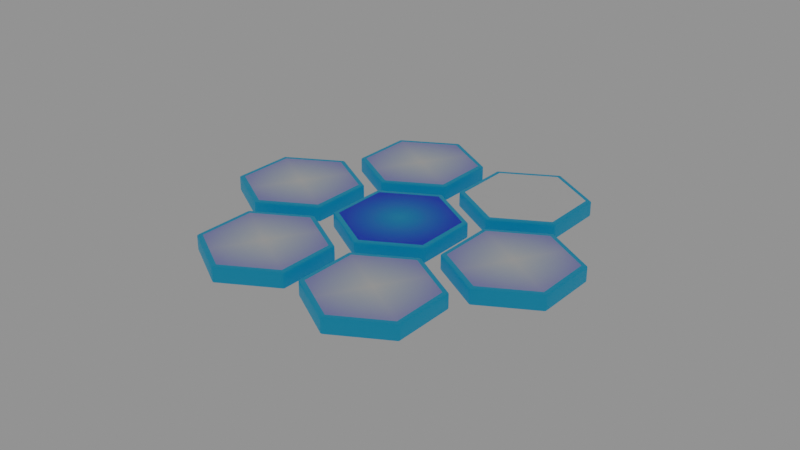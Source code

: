 # Source: Inventory_Hex.blend  (saved by Blender 4.0.36; exported with 4.5.12 LTS)
import bpy
from mathutils import Matrix  # noqa: F401  (used for matrix-valued properties, if any)

bpy.ops.wm.read_factory_settings(use_empty=True)
scene = bpy.context.scene
scene.name = 'Scene'

# ---- collections
col_collection = bpy.data.collections.new('Collection'); scene.collection.children.link(col_collection)

# ---- images (referenced by path relative to the original .blend; pixels are not part of the script)
import os
ASSET_DIR = os.environ.get("B2B_ASSET_DIR", "")  # directory of the original .blend (textures are referenced by path, not embedded)
HERE = os.path.dirname(os.path.abspath(__file__))  # packed textures are extracted next to this script under _unpacked/

def load_image(name, relpath, width, height, colorspace="sRGB"):
    """Load a texture the original file referenced (path relative to the .blend, or extracted next to this script)."""
    p = next((c for c in (os.path.join(HERE, relpath), os.path.join(ASSET_DIR, relpath)) if relpath and os.path.exists(c)), "")
    if p:
        img = bpy.data.images.load(p, check_existing=True)
        img.name = name
    else:  # same state as the original file: an image datablock whose file is absent (Cycles renders it pink)
        img = bpy.data.images.new(name, width, height)
        img.source = "FILE"
        img.filepath = "//" + (relpath or name)
    img.colorspace_settings.name = colorspace
    return img
img_hammer_png = load_image('Hammer.png', 'Hammer.png', 1024, 1024, 'sRGB')
img_drill_icon_png = load_image('Drill Icon.png', 'Icons/Drill Icon.png', 1024, 1024, 'sRGB')

# ---- materials (node trees are filled in below, after node groups)
mat_gradient_middle = bpy.data.materials.new('Gradient Middle')
mat_full_blue = bpy.data.materials.new('Full Blue')
mat_gradient_inside = bpy.data.materials.new('Gradient inside')
mat_gradient_boor = bpy.data.materials.new('Gradient Boor')

# ---- node groups
ng_auto_smooth = bpy.data.node_groups.new('Auto Smooth', 'GeometryNodeTree')
_s = ng_auto_smooth.interface.new_socket(name='Geometry', in_out='OUTPUT', socket_type='NodeSocketGeometry')
_s = ng_auto_smooth.interface.new_socket(name='Geometry', in_out='INPUT', socket_type='NodeSocketGeometry')
_s = ng_auto_smooth.interface.new_socket(name='Angle', in_out='INPUT', socket_type='NodeSocketFloat')
_s.subtype = 'ANGLE'
_s.min_value = 0.0
_s.max_value = 3.142
ng_auto_smooth.is_modifier = True
_N = ng_auto_smooth.nodes; _L = ng_auto_smooth.links
n0 = _N.new('NodeGroupOutput'); n0.name = 'Group Output'; n0.location = (480, -100)
n1 = _N.new('NodeGroupInput'); n1.name = 'Group Input'; n1.location = (-420, -300)
n2 = _N.new('NodeGroupInput'); n2.name = 'Group Input.001'; n2.location = (-60, -100)
n3 = _N.new('GeometryNodeSetShadeSmooth'); n3.name = 'Set Shade Smooth'; n3.location = (120, -100)
n3.domain = 'EDGE'
n4 = _N.new('GeometryNodeSetShadeSmooth'); n4.name = 'Set Shade Smooth.001'; n4.location = (300, -100)
n5 = _N.new('GeometryNodeInputMeshEdgeAngle'); n5.name = 'Edge Angle'; n5.location = (-420, -220)
n6 = _N.new('GeometryNodeInputEdgeSmooth'); n6.name = 'Is Edge Smooth'; n6.location = (-60, -160)
n7 = _N.new('GeometryNodeInputShadeSmooth'); n7.name = 'Is Face Smooth'; n7.location = (-240, -340)
n8 = _N.new('FunctionNodeBooleanMath'); n8.name = 'Boolean Math'; n8.location = (-60, -220)
n9 = _N.new('FunctionNodeCompare'); n9.name = 'Compare'; n9.location = (-240, -180)
n9.operation = 'LESS_EQUAL'
_L.new(n5.outputs[0], n9.inputs[0])
_L.new(n4.outputs[0], n0.inputs[0])
_L.new(n1.outputs[1], n9.inputs[1])
_L.new(n9.outputs[0], n8.inputs[0])
_L.new(n7.outputs[0], n8.inputs[1])
_L.new(n2.outputs[0], n3.inputs[0])
_L.new(n6.outputs[0], n3.inputs[1])
_L.new(n3.outputs[0], n4.inputs[0])
_L.new(n8.outputs[0], n3.inputs[2])
n0.is_active_output = True

# ---- material node trees
mat_gradient_middle.use_nodes = True; mat_gradient_middle.node_tree.nodes.clear()
_N = mat_gradient_middle.node_tree.nodes; _L = mat_gradient_middle.node_tree.links
n0 = _N.new('ShaderNodeMapping'); n0.name = 'Mapping'; n0.location = (-565, 282)
n0.inputs[3].default_value = (25.0, 25.0, 25.0)
n1 = _N.new('ShaderNodeTexCoord'); n1.name = 'Texture Coordinate'; n1.location = (-785, 287)
n2 = _N.new('ShaderNodeTexGradient'); n2.name = 'Gradient Texture'; n2.location = (-357, 272)
n2.gradient_type = 'QUADRATIC_SPHERE'
n3 = _N.new('ShaderNodeValToRGB'); n3.name = 'Color Ramp'; n3.location = (-116, 265)
while len(n3.color_ramp.elements) > 1: n3.color_ramp.elements.remove(n3.color_ramp.elements[-1])
n3.color_ramp.elements[0].position = 0.3527; n3.color_ramp.elements[0].color = (0.03176, 0.01048, 1.0, 1.0)
_e = n3.color_ramp.elements.new(1.0); _e.color = (0.0, 0.5776, 0.9999, 1.0)
n4 = _N.new('ShaderNodeOutputMaterial'); n4.name = 'Material Output'; n4.location = (988, 334)
n5 = _N.new('ShaderNodeBsdfPrincipled'); n5.name = 'Principled BSDF'; n5.location = (348, 233)
n5.inputs[3].default_value = 1.45
_L.new(n3.outputs[0], n5.inputs[0])
_L.new(n0.outputs[0], n2.inputs[0])
_L.new(n1.outputs[3], n0.inputs[0])
_L.new(n2.outputs[1], n3.inputs[0])
_L.new(n5.outputs[0], n4.inputs[0])
n4.is_active_output = True
mat_full_blue.use_nodes = True; mat_full_blue.node_tree.nodes.clear()
_N = mat_full_blue.node_tree.nodes; _L = mat_full_blue.node_tree.links
n0 = _N.new('ShaderNodeBsdfPrincipled'); n0.name = 'Principled BSDF'; n0.location = (10, 300)
n0.inputs[0].default_value = (0.0, 0.5776, 0.9999, 1.0)
n0.inputs[3].default_value = 1.45
n1 = _N.new('ShaderNodeOutputMaterial'); n1.name = 'Material Output'; n1.location = (300, 300)
_L.new(n0.outputs[0], n1.inputs[0])
n1.is_active_output = True
mat_gradient_inside.use_nodes = True; mat_gradient_inside.node_tree.nodes.clear()
_N = mat_gradient_inside.node_tree.nodes; _L = mat_gradient_inside.node_tree.links
n0 = _N.new('ShaderNodeMapping'); n0.name = 'Mapping'; n0.location = (-565, 282)
n0.inputs[3].default_value = (25.0, 25.0, 25.0)
n1 = _N.new('ShaderNodeTexCoord'); n1.name = 'Texture Coordinate'; n1.location = (-785, 287)
n2 = _N.new('ShaderNodeTexGradient'); n2.name = 'Gradient Texture'; n2.location = (-357, 272)
n2.gradient_type = 'QUADRATIC_SPHERE'
n3 = _N.new('ShaderNodeValToRGB'); n3.name = 'Color Ramp'; n3.location = (-116, 265)
while len(n3.color_ramp.elements) > 1: n3.color_ramp.elements.remove(n3.color_ramp.elements[-1])
n3.color_ramp.elements[0].position = 0.3527; n3.color_ramp.elements[0].color = (0.03176, 0.01048, 1.0, 1.0)
_e = n3.color_ramp.elements.new(1.0); _e.color = (0.0, 0.5776, 0.9999, 1.0)
n4 = _N.new('ShaderNodeBsdfPrincipled'); n4.name = 'Principled BSDF.001'; n4.location = (354, 629)
n4.inputs[0].default_value = (1.0, 1.0, 1.0, 1.0)
n4.inputs[3].default_value = 1.45
n5 = _N.new('ShaderNodeOutputMaterial'); n5.name = 'Material Output'; n5.location = (988, 334)
n6 = _N.new('ShaderNodeMixShader'); n6.name = 'Mix Shader'; n6.location = (760, 491)
n7 = _N.new('ShaderNodeBsdfPrincipled'); n7.name = 'Principled BSDF'; n7.location = (348, 233)
n7.inputs[3].default_value = 1.45
n8 = _N.new('ShaderNodeTexImage'); n8.name = 'Image Texture'; n8.location = (-191, 624)
n8.image = img_hammer_png
n8.extension = 'CLIP'
_L.new(n3.outputs[0], n7.inputs[0])
_L.new(n0.outputs[0], n2.inputs[0])
_L.new(n1.outputs[3], n0.inputs[0])
_L.new(n2.outputs[1], n3.inputs[0])
_L.new(n6.outputs[0], n5.inputs[0])
_L.new(n4.outputs[0], n6.inputs[2])
_L.new(n7.outputs[0], n6.inputs[1])
_L.new(n8.outputs[1], n6.inputs[0])
n5.is_active_output = True
mat_gradient_boor.use_nodes = True; mat_gradient_boor.node_tree.nodes.clear()
_N = mat_gradient_boor.node_tree.nodes; _L = mat_gradient_boor.node_tree.links
n0 = _N.new('ShaderNodeMapping'); n0.name = 'Mapping'; n0.location = (-565, 282)
n0.inputs[3].default_value = (25.0, 25.0, 25.0)
n1 = _N.new('ShaderNodeTexCoord'); n1.name = 'Texture Coordinate'; n1.location = (-785, 287)
n2 = _N.new('ShaderNodeTexGradient'); n2.name = 'Gradient Texture'; n2.location = (-357, 272)
n2.gradient_type = 'QUADRATIC_SPHERE'
n3 = _N.new('ShaderNodeValToRGB'); n3.name = 'Color Ramp'; n3.location = (-116, 265)
while len(n3.color_ramp.elements) > 1: n3.color_ramp.elements.remove(n3.color_ramp.elements[-1])
n3.color_ramp.elements[0].position = 0.3527; n3.color_ramp.elements[0].color = (0.03176, 0.01048, 1.0, 1.0)
_e = n3.color_ramp.elements.new(1.0); _e.color = (0.0, 0.5776, 0.9999, 1.0)
n4 = _N.new('ShaderNodeBsdfPrincipled'); n4.name = 'Principled BSDF.001'; n4.location = (354, 629)
n4.inputs[0].default_value = (1.0, 1.0, 1.0, 1.0)
n4.inputs[3].default_value = 1.45
n5 = _N.new('ShaderNodeOutputMaterial'); n5.name = 'Material Output'; n5.location = (988, 334)
n6 = _N.new('ShaderNodeMixShader'); n6.name = 'Mix Shader'; n6.location = (760, 491)
n7 = _N.new('ShaderNodeBsdfPrincipled'); n7.name = 'Principled BSDF'; n7.location = (348, 233)
n7.inputs[3].default_value = 1.45
n8 = _N.new('ShaderNodeTexImage'); n8.name = 'Image Texture'; n8.location = (-166, 653)
n8.image = img_drill_icon_png
_L.new(n3.outputs[0], n7.inputs[0])
_L.new(n0.outputs[0], n2.inputs[0])
_L.new(n1.outputs[3], n0.inputs[0])
_L.new(n2.outputs[1], n3.inputs[0])
_L.new(n6.outputs[0], n5.inputs[0])
_L.new(n4.outputs[0], n6.inputs[2])
_L.new(n7.outputs[0], n6.inputs[1])
_L.new(n8.outputs[1], n6.inputs[0])
n5.is_active_output = True

# ---- world
world_world = bpy.data.worlds.new('World'); scene.world = world_world
world_world.use_nodes = True; world_world.node_tree.nodes.clear()
_N = world_world.node_tree.nodes; _L = world_world.node_tree.links
n0 = _N.new('ShaderNodeOutputWorld'); n0.name = 'World Output'; n0.location = (300, 300)
n1 = _N.new('ShaderNodeBackground'); n1.name = 'Background'; n1.location = (10, 300)
n1.inputs[0].default_value = (0.3102, 0.3102, 0.3102, 1.0)
_L.new(n1.outputs[0], n0.inputs[0])
n0.is_active_output = True
world_world.color = (0.05088, 0.05088, 0.05088)
world_world.use_sun_shadow = False
world_world.sun_shadow_jitter_overblur = 0.0

# ---- meshes
me_cylinder_014 = bpy.data.meshes.new('Cylinder.014')
me_cylinder_014.from_pydata([(0.0, 0.02, -0.0025), (0.0, 0.01822, 0.0025), (0.01732, 0.01, -0.0025), (0.01578, 0.009109, 0.0025), (0.01732, -0.01, -0.0025), (0.01578, -0.009109, 0.0025), (0.0, -0.02, -0.0025), (0.0, -0.01822, 0.0025), (-0.01732, -0.01, -0.0025), (-0.01578, -0.009109, 0.0025), (-0.01732, 0.01, -0.0025), (-0.01578, 0.009109, 0.0025), (0.01732, 0.01, 0.0025), (0.0, 0.02, 0.0025), (0.01732, -0.01, 0.0025), (0.0, -0.02, 0.0025), (-0.01732, -0.01, 0.0025), (-0.01732, 0.01, 0.0025)], [], [(0, 13, 12, 2), (2, 12, 14, 4), (4, 14, 15, 6), (6, 15, 16, 8), (3, 1, 11, 9, 7, 5), (8, 16, 17, 10), (10, 17, 13, 0), (0, 2, 4, 6, 8, 10), (1, 3, 12, 13), (3, 5, 14, 12), (5, 7, 15, 14), (7, 9, 16, 15), (9, 11, 17, 16), (11, 1, 13, 17)])
me_cylinder_014.polygons.foreach_set('use_smooth', [True] * 14)
me_cylinder_014.polygons.foreach_set('material_index', [1, 1, 1, 1, 0, 1, 1, 1, 1, 1, 1, 1, 1, 1])
_uv = me_cylinder_014.uv_layers.new(name='UVMap')
_uv.uv.foreach_set('vector', [0.5337, 0.9424, 0.4663, 0.9424, 0.4663, 0.6731, 0.5337, 0.6731, 0.5337, 0.6731, 0.4663, 0.6731, 0.4663, 0.5385, 0.5337, 0.5385, 0.4663, 0.8077, 0.399, 0.8077, 0.399, 0.5385, 0.4663, 0.5385, 1.0, 0.5385, 0.9327, 0.5385, 0.9327, 0.4039, 1.0, 0.4039, 0.7566, 0.9452, 0.2465, 0.9452, -0.008492, 0.5035, 0.2465, 0.06175, 0.7566, 0.06175, 1.012, 0.5035, 1.0, 0.4039, 0.9327, 0.4039, 0.9327, 0.1346, 1.0, 0.1346, 1.0, 0.1346, 0.9327, 0.1346, 0.9327, 9.381e-09, 1.0, 6.439e-09, 0.4663, 0.4039, 0.2332, 0.5385, 1.14e-08, 0.4039, 3.388e-08, 0.1346, 0.2332, 1.132e-08, 0.4663, 0.1346, 0.6995, 0.5145, 0.9119, 0.3919, 0.9327, 0.4039, 0.6995, 0.5385, 0.9119, 0.3919, 0.9119, 0.1466, 0.9327, 0.1346, 0.9327, 0.4039, 0.9119, 0.1466, 0.6995, 0.024, 0.6995, 0.0, 0.9327, 0.1346, 0.6995, 0.024, 0.4871, 0.1466, 0.4663, 0.1346, 0.6995, 0.0, 0.4871, 0.1466, 0.4871, 0.3919, 0.4663, 0.4039, 0.4663, 0.1346, 0.4871, 0.3919, 0.6995, 0.5145, 0.6995, 0.5385, 0.4663, 0.4039])
me_cylinder_014.materials.append(mat_gradient_middle)
me_cylinder_014.materials.append(mat_full_blue)
me_cylinder_014.update()
me_cylinder_007 = bpy.data.meshes.new('Cylinder.007')
me_cylinder_007.from_pydata([(0.0, 0.02, -0.0025), (0.0, 0.01822, 0.0025), (0.01732, 0.01, -0.0025), (0.01578, 0.009109, 0.0025), (0.01732, -0.01, -0.0025), (0.01578, -0.009109, 0.0025), (0.0, -0.02, -0.0025), (0.0, -0.01822, 0.0025), (-0.01732, -0.01, -0.0025), (-0.01578, -0.009109, 0.0025), (-0.01732, 0.01, -0.0025), (-0.01578, 0.009109, 0.0025), (0.01732, 0.01, 0.0025), (0.0, 0.02, 0.0025), (0.01732, -0.01, 0.0025), (0.0, -0.02, 0.0025), (-0.01732, -0.01, 0.0025), (-0.01732, 0.01, 0.0025)], [], [(0, 13, 12, 2), (2, 12, 14, 4), (4, 14, 15, 6), (6, 15, 16, 8), (3, 1, 11, 9, 7, 5), (8, 16, 17, 10), (10, 17, 13, 0), (0, 2, 4, 6, 8, 10), (1, 3, 12, 13), (3, 5, 14, 12), (5, 7, 15, 14), (7, 9, 16, 15), (9, 11, 17, 16), (11, 1, 13, 17)])
me_cylinder_007.polygons.foreach_set('use_smooth', [True] * 14)
me_cylinder_007.polygons.foreach_set('material_index', [1, 1, 1, 1, 0, 1, 1, 1, 1, 1, 1, 1, 1, 1])
_uv = me_cylinder_007.uv_layers.new(name='UVMap')
_uv.uv.foreach_set('vector', [0.5337, 0.9424, 0.4663, 0.9424, 0.4663, 0.6731, 0.5337, 0.6731, 0.5337, 0.6731, 0.4663, 0.6731, 0.4663, 0.5385, 0.5337, 0.5385, 0.4663, 0.8077, 0.399, 0.8077, 0.399, 0.5385, 0.4663, 0.5385, 1.0, 0.5385, 0.9327, 0.5385, 0.9327, 0.4039, 1.0, 0.4039, 0.7566, 0.9452, 0.2465, 0.9452, -0.008492, 0.5035, 0.2465, 0.06175, 0.7566, 0.06175, 1.012, 0.5035, 1.0, 0.4039, 0.9327, 0.4039, 0.9327, 0.1346, 1.0, 0.1346, 1.0, 0.1346, 0.9327, 0.1346, 0.9327, 9.381e-09, 1.0, 6.439e-09, 0.4663, 0.4039, 0.2332, 0.5385, 1.14e-08, 0.4039, 3.388e-08, 0.1346, 0.2332, 1.132e-08, 0.4663, 0.1346, 0.6995, 0.5145, 0.9119, 0.3919, 0.9327, 0.4039, 0.6995, 0.5385, 0.9119, 0.3919, 0.9119, 0.1466, 0.9327, 0.1346, 0.9327, 0.4039, 0.9119, 0.1466, 0.6995, 0.024, 0.6995, 0.0, 0.9327, 0.1346, 0.6995, 0.024, 0.4871, 0.1466, 0.4663, 0.1346, 0.6995, 0.0, 0.4871, 0.1466, 0.4871, 0.3919, 0.4663, 0.4039, 0.4663, 0.1346, 0.4871, 0.3919, 0.6995, 0.5145, 0.6995, 0.5385, 0.4663, 0.4039])
me_cylinder_007.materials.append(mat_gradient_inside)
me_cylinder_007.materials.append(mat_full_blue)
me_cylinder_007.update()
me_cylinder_015 = bpy.data.meshes.new('Cylinder.015')
me_cylinder_015.from_pydata([(0.0, 0.02, -0.0025), (0.0, 0.01822, 0.0025), (0.01732, 0.01, -0.0025), (0.01578, 0.009109, 0.0025), (0.01732, -0.01, -0.0025), (0.01578, -0.009109, 0.0025), (0.0, -0.02, -0.0025), (0.0, -0.01822, 0.0025), (-0.01732, -0.01, -0.0025), (-0.01578, -0.009109, 0.0025), (-0.01732, 0.01, -0.0025), (-0.01578, 0.009109, 0.0025), (0.01732, 0.01, 0.0025), (0.0, 0.02, 0.0025), (0.01732, -0.01, 0.0025), (0.0, -0.02, 0.0025), (-0.01732, -0.01, 0.0025), (-0.01732, 0.01, 0.0025)], [], [(0, 13, 12, 2), (2, 12, 14, 4), (4, 14, 15, 6), (6, 15, 16, 8), (3, 1, 11, 9, 7, 5), (8, 16, 17, 10), (10, 17, 13, 0), (0, 2, 4, 6, 8, 10), (1, 3, 12, 13), (3, 5, 14, 12), (5, 7, 15, 14), (7, 9, 16, 15), (9, 11, 17, 16), (11, 1, 13, 17)])
me_cylinder_015.polygons.foreach_set('use_smooth', [True] * 14)
me_cylinder_015.polygons.foreach_set('material_index', [1, 1, 1, 1, 0, 1, 1, 1, 1, 1, 1, 1, 1, 1])
_uv = me_cylinder_015.uv_layers.new(name='UVMap')
_uv.uv.foreach_set('vector', [0.5337, 0.9424, 0.4663, 0.9424, 0.4663, 0.6731, 0.5337, 0.6731, 0.5337, 0.6731, 0.4663, 0.6731, 0.4663, 0.5385, 0.5337, 0.5385, 0.4663, 0.8077, 0.399, 0.8077, 0.399, 0.5385, 0.4663, 0.5385, 1.0, 0.5385, 0.9327, 0.5385, 0.9327, 0.4039, 1.0, 0.4039, 0.9433, 0.7585, 0.5016, 1.014, 0.05984, 0.7585, 0.05984, 0.2484, 0.5016, -0.006582, 0.9433, 0.2484, 1.0, 0.4039, 0.9327, 0.4039, 0.9327, 0.1346, 1.0, 0.1346, 1.0, 0.1346, 0.9327, 0.1346, 0.9327, 9.381e-09, 1.0, 6.439e-09, 0.4663, 0.4039, 0.2332, 0.5385, 1.14e-08, 0.4039, 3.388e-08, 0.1346, 0.2332, 1.132e-08, 0.4663, 0.1346, 0.6995, 0.5145, 0.9119, 0.3919, 0.9327, 0.4039, 0.6995, 0.5385, 0.9119, 0.3919, 0.9119, 0.1466, 0.9327, 0.1346, 0.9327, 0.4039, 0.9119, 0.1466, 0.6995, 0.024, 0.6995, 0.0, 0.9327, 0.1346, 0.6995, 0.024, 0.4871, 0.1466, 0.4663, 0.1346, 0.6995, 0.0, 0.4871, 0.1466, 0.4871, 0.3919, 0.4663, 0.4039, 0.4663, 0.1346, 0.4871, 0.3919, 0.6995, 0.5145, 0.6995, 0.5385, 0.4663, 0.4039])
me_cylinder_015.materials.append(mat_gradient_boor)
me_cylinder_015.materials.append(mat_full_blue)
me_cylinder_015.update()

# ---- objects
ob_cylinder = bpy.data.objects.new('Cylinder', me_cylinder_014)
ob_cylinder_001 = bpy.data.objects.new('Cylinder.001', me_cylinder_007)
ob_cylinder_002 = bpy.data.objects.new('Cylinder.002', me_cylinder_007)
ob_cylinder_003 = bpy.data.objects.new('Cylinder.003', me_cylinder_007)
ob_cylinder_004 = bpy.data.objects.new('Cylinder.004', me_cylinder_015)
ob_cylinder_005 = bpy.data.objects.new('Cylinder.005', me_cylinder_007)
ob_cylinder_006 = bpy.data.objects.new('Cylinder.006', me_cylinder_007)

# ---- transforms, parenting, visibility, modifiers, constraints
ob_cylinder.location = (0.0, 0.0, 0.0)
_m = ob_cylinder.modifiers.new('Bevel', 'BEVEL')
_m.width = 0.0005
_m.width_pct = 0.0005
_m.segments = 3
_m = ob_cylinder.modifiers.new('Auto Smooth', 'NODES')
_m.node_group = ng_auto_smooth
_gi = [s.identifier for s in ng_auto_smooth.interface.items_tree if s.item_type == 'SOCKET' and s.in_out == 'INPUT']
_m[_gi[1]] = 0.5236  # Angle
ob_cylinder_001.location = (0.04, 0.0, 0.0)
_m = ob_cylinder_001.modifiers.new('Bevel', 'BEVEL')
_m.width = 0.0005
_m.width_pct = 0.0005
_m.segments = 3
_m = ob_cylinder_001.modifiers.new('Auto Smooth', 'NODES')
_m.node_group = ng_auto_smooth
_gi = [s.identifier for s in ng_auto_smooth.interface.items_tree if s.item_type == 'SOCKET' and s.in_out == 'INPUT']
_m[_gi[1]] = 0.5236  # Angle
ob_cylinder_002.location = (-0.04, 0.0, 0.0)
_m = ob_cylinder_002.modifiers.new('Bevel', 'BEVEL')
_m.width = 0.0005
_m.width_pct = 0.0005
_m.segments = 3
_m = ob_cylinder_002.modifiers.new('Auto Smooth', 'NODES')
_m.node_group = ng_auto_smooth
_gi = [s.identifier for s in ng_auto_smooth.interface.items_tree if s.item_type == 'SOCKET' and s.in_out == 'INPUT']
_m[_gi[1]] = 0.5236  # Angle
ob_cylinder_003.location = (-0.02, 0.035, 0.0)
_m = ob_cylinder_003.modifiers.new('Bevel', 'BEVEL')
_m.width = 0.0005
_m.width_pct = 0.0005
_m.segments = 3
_m = ob_cylinder_003.modifiers.new('Auto Smooth', 'NODES')
_m.node_group = ng_auto_smooth
_gi = [s.identifier for s in ng_auto_smooth.interface.items_tree if s.item_type == 'SOCKET' and s.in_out == 'INPUT']
_m[_gi[1]] = 0.5236  # Angle
ob_cylinder_004.location = (0.02, 0.035, 0.0)
_m = ob_cylinder_004.modifiers.new('Bevel', 'BEVEL')
_m.width = 0.0005
_m.width_pct = 0.0005
_m.segments = 3
_m = ob_cylinder_004.modifiers.new('Auto Smooth', 'NODES')
_m.node_group = ng_auto_smooth
_gi = [s.identifier for s in ng_auto_smooth.interface.items_tree if s.item_type == 'SOCKET' and s.in_out == 'INPUT']
_m[_gi[1]] = 0.5236  # Angle
ob_cylinder_005.location = (-0.02, -0.035, 0.0)
_m = ob_cylinder_005.modifiers.new('Bevel', 'BEVEL')
_m.width = 0.0005
_m.width_pct = 0.0005
_m.segments = 3
_m = ob_cylinder_005.modifiers.new('Auto Smooth', 'NODES')
_m.node_group = ng_auto_smooth
_gi = [s.identifier for s in ng_auto_smooth.interface.items_tree if s.item_type == 'SOCKET' and s.in_out == 'INPUT']
_m[_gi[1]] = 0.5236  # Angle
ob_cylinder_006.location = (0.02, -0.035, 0.0)
_m = ob_cylinder_006.modifiers.new('Bevel', 'BEVEL')
_m.width = 0.0005
_m.width_pct = 0.0005
_m.segments = 3
_m = ob_cylinder_006.modifiers.new('Auto Smooth', 'NODES')
_m.node_group = ng_auto_smooth
_gi = [s.identifier for s in ng_auto_smooth.interface.items_tree if s.item_type == 'SOCKET' and s.in_out == 'INPUT']
_m[_gi[1]] = 0.5236  # Angle

# ---- collection membership
col_collection.objects.link(ob_cylinder)
col_collection.objects.link(ob_cylinder_001)
col_collection.objects.link(ob_cylinder_002)
col_collection.objects.link(ob_cylinder_003)
col_collection.objects.link(ob_cylinder_004)
col_collection.objects.link(ob_cylinder_005)
col_collection.objects.link(ob_cylinder_006)

# ---- scene / render settings (as saved in the file)
scene.frame_start = 1; scene.frame_end = 250; scene.frame_set(1)
scene.render.engine = 'CYCLES'
scene.cycles.sampling_pattern = 'TABULATED_SOBOL'
bpy.context.view_layer.update()

# ---- added for rendering (the .blend has no active camera): camera
cam_auto = bpy.data.cameras.new('AutoCamera')
cam_auto.lens = 50.0
cam_auto.sensor_width = 36.0
cam_auto.clip_end = 1000.0
ob_auto_camera = bpy.data.objects.new('AutoCamera', cam_auto)
scene.collection.objects.link(ob_auto_camera)
ob_auto_camera.location = (0.185045, -0.222054, 0.148036)
ob_auto_camera.rotation_euler = (1.09748, -7.21219e-08, 0.694738)
scene.camera = ob_auto_camera
bpy.context.view_layer.update()
